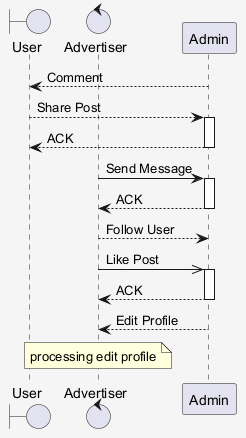

The diagram above was rendered by PlantUML. Its source (embedded in the PNG):
@startuml
skinparam shadowing false
skinparam backgroundColor #F5F5F5
boundary "User" as U
control "Advertiser" as A
participant "Admin" as A2
A2 --> U : Comment
U --> A2 : Share Post
activate A2
A2 --> U : ACK
deactivate A2
A -> A2 : Send Message
activate A2
A2 --> A : ACK
deactivate A2
A --> A2 : Follow User
A ->> A2 : Like Post
activate A2
A2 --> A : ACK
deactivate A2
A2 --> A : Edit Profile
note over A : processing edit profile
@enduml